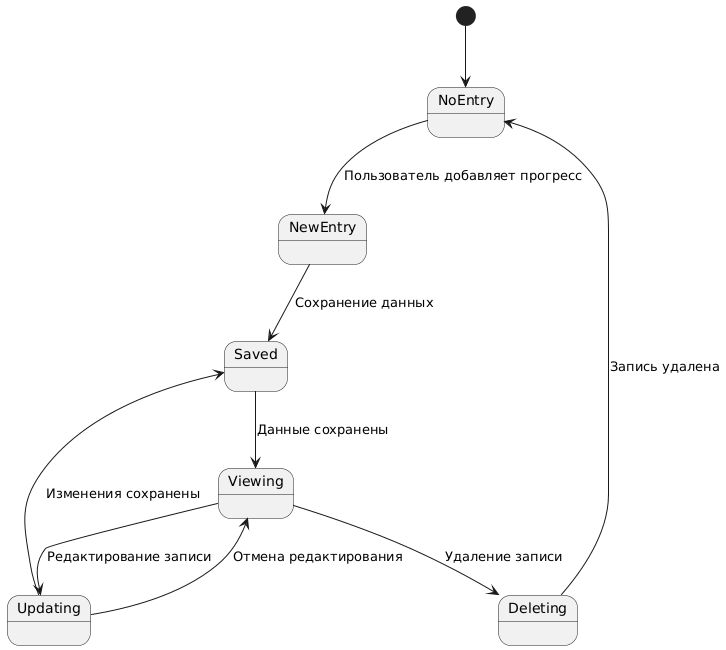

The diagram above was rendered by PlantUML. Its source (embedded in the PNG):
@startuml
[*] --> NoEntry

state NoEntry {
}

state NewEntry {
}

state Saved {
}

state Viewing {
}

state Updating {
}

state Deleting {
}

NoEntry --> NewEntry : Пользователь добавляет прогресс
NewEntry --> Saved : Сохранение данных
Saved --> Viewing : Данные сохранены
Viewing --> Updating : Редактирование записи
Updating --> Saved : Изменения сохранены
Updating --> Viewing : Отмена редактирования
Viewing --> Deleting : Удаление записи
Deleting --> NoEntry : Запись удалена
@enduml